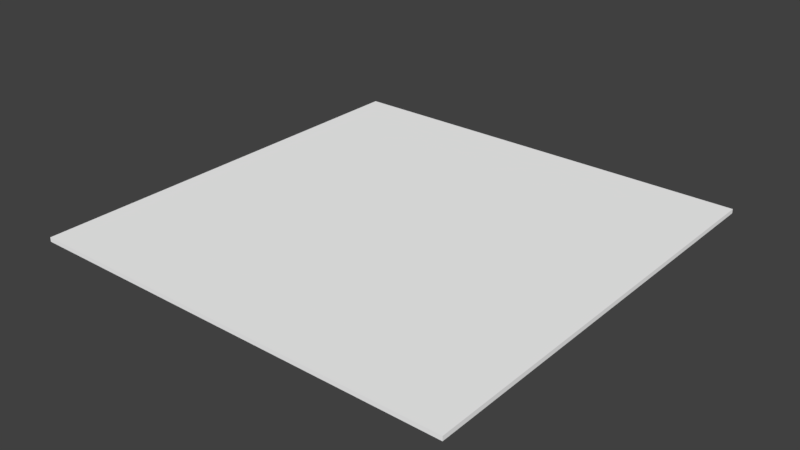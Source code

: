 # Source: Ice_Water.blend  (saved by Blender 2.79.0; exported with 4.5.12 LTS)
import bpy
from mathutils import Matrix  # noqa: F401  (used for matrix-valued properties, if any)

bpy.ops.wm.read_factory_settings(use_empty=True)
scene = bpy.context.scene
scene.name = 'Scene'

# ---- collections
col_collection_1 = bpy.data.collections.new('Collection 1'); scene.collection.children.link(col_collection_1)

# ---- materials (node trees are filled in below, after node groups)
mat_palette = bpy.data.materials.new('palette')
mat_palette.alpha_threshold = 0.0
mat_palette.use_transparent_shadow = False
mat_palette.diffuse_color = (1.0, 1.0, 1.0, 1.0)
mat_palette.specular_color = (0.0, 0.0, 0.0)
mat_palette.roughness = 0.5
mat_palette.specular_intensity = 1.0

# ---- material node trees

# ---- world
world_world = bpy.data.worlds.new('World'); scene.world = world_world
world_world.color = (0.05088, 0.05088, 0.05088)
world_world.use_sun_shadow = False
world_world.sun_shadow_jitter_overblur = 0.0
world_world.cycles.sampling_method = 'MANUAL'

# ---- meshes
me_agua_tile_01_001 = bpy.data.meshes.new('Agua_tile_01.001')
me_agua_tile_01_001.from_pydata([(50.0, 0.9999, 50.0), (-50.0, 0.9999, -50.0), (-50.0, 0.9999, 50.0), (50.0, 0.9999, -50.0), (50.0, -8.7e-05, -50.0), (-50.0, -8.7e-05, -50.0), (-50.0, -0.000104, 50.0), (50.0, -0.000104, 50.0)], [], [(0, 1, 2), (3, 4, 5), (2, 6, 7), (6, 2, 5), (0, 7, 3), (1, 3, 5), (5, 2, 1), (3, 7, 4), (0, 3, 1), (0, 2, 7)])
me_agua_tile_01_001.polygons.foreach_set('use_smooth', [True] * 10)
_k = set([(0, 2), (0, 3), (0, 7), (1, 2), (1, 3), (1, 5), (2, 6), (3, 4), (4, 5), (4, 7), (5, 6), (6, 7)])
me_agua_tile_01_001.attributes.new('sharp_edge', 'BOOLEAN', 'EDGE').data.foreach_set('value', [ (min(e.vertices), max(e.vertices)) in _k for e in me_agua_tile_01_001.edges])
_uv = me_agua_tile_01_001.uv_layers.new(name='UVMap')
_uv.uv.foreach_set('vector', [0.9615, 0.0, 0.0, 0.5, 0.0, 0.0, 1.0, 0.5, 0.9904, 0.5, 0.9904, 0.0, 0.9808, 0.5, 0.9712, 0.5, 0.9712, 0.0, 0.9615, 0.0, 0.9712, 0.0, 0.9615, 0.5, 0.9904, 0.5, 0.9808, 0.5, 0.9904, 0.0, 1.0, 0.0, 1.0, 0.5, 0.9904, 0.0, 0.9615, 0.5, 0.9712, 0.0, 0.9712, 0.5, 0.9904, 0.0, 0.9808, 0.5, 0.9808, 0.0, 0.9615, 0.0, 0.9615, 0.5, 0.0, 0.5, 0.9808, 0.0, 0.9808, 0.5, 0.9712, 0.0])
me_agua_tile_01_001.materials.append(mat_palette)
me_agua_tile_01_001.use_remesh_preserve_volume = False
me_agua_tile_01_001.use_remesh_preserve_attributes = False
me_agua_tile_01_001.use_mirror_vertex_groups = False
me_agua_tile_01_001.update()
me_agua_tile_01_001.normals_split_custom_set([tuple(v) for v in zip(*[iter([0.0, 1.0, 1.709e-07, 0.0, 1.0, 1.709e-07, 0.0, 1.0, 1.709e-07, 0.0, 0.0, -1.0, 0.0, 0.0, -1.0, 0.0, 0.0, -1.0, 0.0, 0.0, 1.0, 0.0, 0.0, 1.0, 0.0, 0.0, 1.0, -1.0, 0.0, 0.0, -1.0, 0.0, 0.0, -1.0, 0.0, 0.0, 1.0, 0.0, 0.0, 1.0, 0.0, 0.0, 1.0, 0.0, 0.0, 0.0, 0.0, -1.0, 0.0, 0.0, -1.0, 0.0, 0.0, -1.0, -1.0, 0.0, 0.0, -1.0, 0.0, 0.0, -1.0, 0.0, 0.0, 1.0, 0.0, 0.0, 1.0, 0.0, 0.0, 1.0, 0.0, 0.0, 0.0, 1.0, 1.709e-07, 0.0, 1.0, 1.709e-07, 0.0, 1.0, 1.709e-07, 0.0, 0.0, 1.0, 0.0, 0.0, 1.0, 0.0, 0.0, 1.0])] * 3)])

# ---- objects
ob_agua_tile_01_001 = bpy.data.objects.new('Agua_tile_01,001', me_agua_tile_01_001)

# ---- transforms, parenting, visibility, modifiers, constraints
ob_agua_tile_01_001.location = (0.0, 0.0, 0.0)
ob_agua_tile_01_001.rotation_euler = (1.571, -0.0, 0.0)
ob_agua_tile_01_001.lineart.crease_threshold = 0.0

# ---- collection membership
col_collection_1.objects.link(ob_agua_tile_01_001)

# ---- scene / render settings (as saved in the file)
scene.frame_start = 1; scene.frame_end = 250; scene.frame_set(1)
scene.render.engine = 'BLENDER_EEVEE_NEXT'
scene.render.resolution_percentage = 50
scene.render.dither_intensity = 0.0
scene.cycles.use_denoising = False
scene.cycles.samples = 128
scene.cycles.sampling_pattern = 'TABULATED_SOBOL'
scene.cycles.use_adaptive_sampling = False
scene.cycles.use_light_tree = False
scene.cycles.blur_glossy = 0.0
scene.cycles.sample_clamp_indirect = 0.0
scene.view_settings.view_transform = 'Standard'
bpy.context.view_layer.update()

# ---- added for rendering (the .blend has no active camera and no usable light): camera, sun
cam_auto = bpy.data.cameras.new('AutoCamera')
cam_auto.lens = 50.0
cam_auto.sensor_width = 36.0
cam_auto.clip_end = 2296.41
ob_auto_camera = bpy.data.objects.new('AutoCamera', cam_auto)
scene.collection.objects.link(ob_auto_camera)
ob_auto_camera.location = (130.85, -157.02, 105.18)
ob_auto_camera.rotation_euler = (1.09748, -7.21219e-08, 0.694738)
scene.camera = ob_auto_camera
light_auto_sun = bpy.data.lights.new('AutoSun', 'SUN')
light_auto_sun.energy = 3.0
light_auto_sun.angle = 0.0523599
ob_auto_sun = bpy.data.objects.new('AutoSun', light_auto_sun)
scene.collection.objects.link(ob_auto_sun)
ob_auto_sun.rotation_euler = (0.872665, 0.174533, 0.523599)
bpy.context.view_layer.update()
